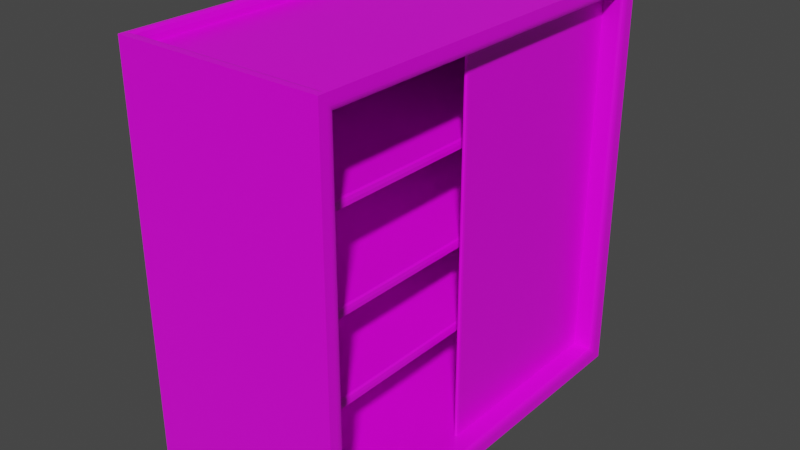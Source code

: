 # Source: armoire.blend  (saved by Blender 2.90.8; exported with 4.5.12 LTS)
import bpy
from mathutils import Matrix  # noqa: F401  (used for matrix-valued properties, if any)

bpy.ops.wm.read_factory_settings(use_empty=True)
scene = bpy.context.scene
scene.name = 'Scene'

# ---- collections
col_collection = bpy.data.collections.new('Collection'); scene.collection.children.link(col_collection)

# ---- images (referenced by path relative to the original .blend; pixels are not part of the script)
import os
ASSET_DIR = os.environ.get("B2B_ASSET_DIR", "")  # directory of the original .blend (textures are referenced by path, not embedded)
HERE = os.path.dirname(os.path.abspath(__file__))  # packed textures are extracted next to this script under _unpacked/

def load_image(name, relpath, width, height, colorspace="sRGB"):
    """Load a texture the original file referenced (path relative to the .blend, or extracted next to this script)."""
    p = next((c for c in (os.path.join(HERE, relpath), os.path.join(ASSET_DIR, relpath)) if relpath and os.path.exists(c)), "")
    if p:
        img = bpy.data.images.load(p, check_existing=True)
        img.name = name
    else:  # same state as the original file: an image datablock whose file is absent (Cycles renders it pink)
        img = bpy.data.images.new(name, width, height)
        img.source = "FILE"
        img.filepath = "//" + (relpath or name)
    img.colorspace_settings.name = colorspace
    return img
img_armoire_png = load_image('armoire.png', 'armoire.png', 1024, 1024, 'sRGB')

# ---- materials (node trees are filled in below, after node groups)
mat_material = bpy.data.materials.new('Material')
mat_material.alpha_threshold = 0.0
mat_material.use_transparent_shadow = False
mat_material.line_color = (0.0, 0.0, 0.0, 1.0)

# ---- material node trees
mat_material.use_nodes = True; mat_material.node_tree.nodes.clear()
_N = mat_material.node_tree.nodes; _L = mat_material.node_tree.links
n0 = _N.new('ShaderNodeOutputMaterial'); n0.name = 'Material Output'; n0.location = (300, 300)
n1 = _N.new('ShaderNodeBsdfPrincipled'); n1.name = 'Principled BSDF'; n1.location = (10, 300)
n1.distribution = 'GGX'
n1.subsurface_method = 'BURLEY'
n1.inputs[2].default_value = 0.4
n1.inputs[3].default_value = 1.45
n1.inputs[27].default_value = (0.0, 0.0, 0.0, 1.0)
n1.inputs[28].default_value = 1.0
n2 = _N.new('ShaderNodeTexImage'); n2.name = 'Image Texture'; n2.location = (-280, 275)
n2.image = img_armoire_png
_L.new(n1.outputs[0], n0.inputs[0])
_L.new(n2.outputs[0], n1.inputs[0])
n0.is_active_output = True

# ---- world
world_world = bpy.data.worlds.new('World'); scene.world = world_world
world_world.use_nodes = True; world_world.node_tree.nodes.clear()
_N = world_world.node_tree.nodes; _L = world_world.node_tree.links
n0 = _N.new('ShaderNodeOutputWorld'); n0.name = 'World Output'; n0.location = (300, 300)
n1 = _N.new('ShaderNodeBackground'); n1.name = 'Background'; n1.location = (10, 300)
n1.inputs[0].default_value = (0.05088, 0.05088, 0.05088, 1.0)
_L.new(n1.outputs[0], n0.inputs[0])
n0.is_active_output = True
world_world.color = (0.05088, 0.05088, 0.05088)
world_world.use_sun_shadow = False
world_world.sun_shadow_jitter_overblur = 0.0

# ---- meshes
me_cube = bpy.data.meshes.new('Cube')
me_cube.from_pydata([(-1.0, 1.0, -1.0), (-1.0, -1.0, -1.0), (1.0, 1.0, -1.0), (1.0, -1.0, -1.0), (0.7706, 0.9228, 0.9228), (0.7706, -0.9228, 0.9228), (0.7706, -0.9228, -0.9228), (-0.676, 0.9228, 0.9228), (-0.676, 0.9228, -0.9228), (-0.676, -0.9228, 0.9228), (-0.676, -0.9228, -0.9228), (1.0, 0.9584, 0.9584), (0.9644, 0.9228, 0.9228), (0.9983, 0.9474, 0.9474), (0.9932, 0.9374, 0.9374), (0.9853, 0.9296, 0.9296), (0.9754, 0.9245, 0.9245), (0.9644, 0.9228, -0.9228), (1.0, 0.9584, -0.9584), (0.9754, 0.9245, -0.9245), (0.9853, 0.9296, -0.9296), (0.9932, 0.9374, -0.9374), (0.9983, 0.9474, -0.9474), (0.9644, -0.9228, 0.9228), (1.0, -0.9584, 0.9584), (0.9754, -0.9245, 0.9245), (0.9853, -0.9296, 0.9296), (0.9932, -0.9374, 0.9374), (0.9983, -0.9474, 0.9474), (1.0, -0.9584, -0.9584), (0.9644, -0.9228, -0.9228), (0.9983, -0.9474, -0.9474), (0.9932, -0.9374, -0.9374), (0.9853, -0.9296, -0.9296), (0.9754, -0.9245, -0.9245), (1.0, 1.0, 0.0), (1.0, -1.0, 0.0), (0.7706, 0.9228, 0.0), (0.7706, -0.9228, 0.0), (-0.676, -0.9228, 0.0), (0.9644, 0.9228, 0.0), (0.9754, 0.9245, 0.0), (0.9853, 0.9296, 0.0), (0.9932, 0.9374, 0.0), (0.9983, 0.9474, 0.0), (1.0, 0.9584, 0.0), (1.0, -0.9584, 0.0), (0.9983, -0.9474, 0.0), (0.9932, -0.9374, 0.0), (0.9853, -0.9296, 0.0), (0.9754, -0.9245, 0.0), (0.9644, -0.9228, 0.0), (0.9754, 0.9245, 0.4623), (0.9853, 0.9296, 0.4648), (0.9932, 0.9374, 0.4687), (0.9983, 0.9474, 0.4737), (1.0, 0.9584, 0.4792), (0.9983, -0.9474, 0.4737), (0.9932, -0.9374, 0.4687), (0.9853, -0.9296, 0.4648), (0.9754, -0.9245, 0.4623), (0.9644, -0.9228, 0.4614), (1.0, 1.0, 0.5), (1.0, -1.0, 0.5), (0.7706, 0.9228, 0.4614), (0.7706, -0.9228, 0.4614), (-0.676, -0.9228, 0.4614), (0.9644, 0.9228, 0.4614), (1.0, -0.9584, 0.4792), (1.0, 1.0, -0.5), (1.0, -1.0, -0.5), (0.7706, 0.9228, -0.4614), (0.7706, -0.9228, -0.4614), (-0.676, 0.9228, -0.4614), (-0.676, -0.9228, -0.4614), (0.9644, 0.9228, -0.4614), (1.0, -0.9584, -0.4792), (0.9754, 0.9245, -0.4623), (0.9853, 0.9296, -0.4648), (0.9932, 0.9374, -0.4687), (0.9983, 0.9474, -0.4737), (1.0, 0.9584, -0.4792), (0.9983, -0.9474, -0.4737), (0.9932, -0.9374, -0.4687), (0.9853, -0.9296, -0.4648), (0.9754, -0.9245, -0.4623), (0.9644, -0.9228, -0.4614), (0.7706, -0.07724, -0.9228), (0.7706, -0.07724, 0.9339), (0.7706, 0.9228, -0.9228), (0.7706, 0.9228, 0.9339), (-0.9, -0.9, -0.98), (-0.9, -0.9, -1.02), (0.7956, 0.9228, -0.9228), (0.7956, 0.9228, 0.9339), (0.7956, -0.06308, -0.9228), (0.7814, -0.07724, -0.9228), (0.7914, -0.07309, -0.9228), (0.7814, -0.07724, 0.9339), (0.7956, -0.06308, 0.9339), (0.7914, -0.07309, 0.9339), (-0.9, 0.9, -1.02), (-0.9, 0.9, -0.98), (0.9, -0.9, -1.02), (0.9, -0.9, -0.98), (0.9, 0.9, -1.02), (0.9, 0.9, -0.98), (0.5814, 0.9228, -0.4614), (-0.676, -0.9228, -0.4214), (-0.676, 0.9228, -0.4214), (0.5814, -0.9228, -0.4614), (0.5814, 0.9228, -0.04), (-0.676, 0.9228, -0.04), (-0.676, -0.9228, -0.04), (-0.676, 0.9228, 0.0), (0.5814, -0.9228, -0.04), (0.5814, 0.9228, 0.4214), (-0.676, 0.9228, 0.4214), (-0.676, -0.9228, 0.4214), (-0.676, 0.9228, 0.4614), (0.5814, -0.9228, 0.4214), (1.0, -1.0, 1.0), (-1.0, -1.0, 1.0), (1.0, 1.0, 1.0), (-1.0, 1.0, 1.0), (0.9378, -0.9378, 0.9439), (-0.9378, -0.9378, 0.9439), (0.9378, 0.9378, 0.9439), (-0.9378, 0.9378, 0.9439), (-0.9378, 0.9378, 0.9699), (-0.9678, 0.9678, 1.0), (-0.9466, 0.9466, 0.9912), (-0.9378, -0.9378, 0.9699), (-0.9678, -0.9678, 1.0), (-0.9466, -0.9466, 0.9912), (0.9678, 0.9678, 1.0), (0.9378, 0.9378, 0.9699), (0.9466, 0.9466, 0.9912), (0.9678, -0.9678, 1.0), (0.9378, -0.9378, 0.9699), (0.9466, -0.9466, 0.9912), (0.5591, 0.9228, -0.4214), (0.5814, 0.9228, -0.4437), (0.5748, 0.9228, -0.4279), (0.5814, -0.9228, -0.4437), (0.5591, -0.9228, -0.4214), (0.5748, -0.9228, -0.4279), (0.5591, 0.9228, 0.0), (0.5814, 0.9228, -0.02227), (0.5748, 0.9228, -0.006524), (0.5814, -0.9228, -0.02227), (0.5591, -0.9228, 0.0), (0.5748, -0.9228, -0.006524), (0.5591, 0.9228, 0.4614), (0.5814, 0.9228, 0.4391), (0.5748, 0.9228, 0.4549), (0.5814, -0.9228, 0.4391), (0.5591, -0.9228, 0.4614), (0.5748, -0.9228, 0.4549)], [], [(132, 139, 125, 126), (36, 63, 121, 122, 1, 3, 70), (1, 122, 124, 0), (0, 2, 3, 1), (24, 11, 123, 121), (124, 123, 62, 35, 69, 2, 0), (12, 23, 5, 4), (30, 17, 89, 6), (86, 30, 6, 72), (4, 5, 9, 7), (81, 18, 2, 69), (18, 29, 3, 2), (68, 24, 121, 63), (119, 7, 9, 66), (64, 4, 7, 119), (6, 89, 8, 10), (72, 6, 10, 74), (75, 17, 19, 77), (77, 19, 20, 78), (78, 20, 21, 79), (79, 21, 22, 80), (80, 22, 18, 81), (76, 29, 31, 82), (82, 31, 32, 83), (83, 32, 33, 84), (84, 33, 34, 85), (85, 34, 30, 86), (11, 24, 28, 13), (13, 28, 27, 14), (14, 27, 26, 15), (15, 26, 25, 16), (16, 25, 23, 12), (29, 18, 22, 31), (31, 22, 21, 32), (32, 21, 20, 33), (33, 20, 19, 34), (34, 19, 17, 30), (67, 12, 4, 64), (75, 40, 37, 71), (60, 50, 51, 61), (59, 49, 50, 60), (58, 48, 49, 59), (57, 47, 48, 58), (68, 46, 47, 57), (55, 44, 45, 56), (54, 43, 44, 55), (53, 42, 43, 54), (52, 41, 42, 53), (67, 40, 41, 52), (65, 38, 39, 66), (71, 37, 114, 73), (73, 114, 39, 74), (76, 46, 36, 70), (56, 45, 35, 62), (61, 51, 38, 65), (23, 61, 65, 5), (11, 56, 62, 123), (5, 65, 66, 9), (12, 67, 52, 16), (16, 52, 53, 15), (15, 53, 54, 14), (14, 54, 55, 13), (13, 55, 56, 11), (24, 68, 57, 28), (28, 57, 58, 27), (27, 58, 59, 26), (26, 59, 60, 25), (25, 60, 61, 23), (40, 67, 64, 37), (37, 64, 119, 114), (114, 119, 66, 39), (46, 68, 63, 36), (29, 76, 70, 3), (8, 73, 74, 10), (89, 71, 73, 8), (17, 75, 71, 89), (50, 85, 86, 51), (49, 84, 85, 50), (48, 83, 84, 49), (47, 82, 83, 48), (46, 76, 82, 47), (44, 80, 81, 45), (43, 79, 80, 44), (42, 78, 79, 43), (41, 77, 78, 42), (40, 75, 77, 41), (38, 72, 74, 39), (45, 81, 69, 35), (51, 86, 72, 38), (87, 88, 90, 89), (89, 90, 94, 93), (96, 98, 88, 87), (94, 90, 88, 98, 100, 99), (93, 94, 99, 95), (92, 101, 102, 91), (98, 96, 97, 100), (100, 97, 95, 99), (89, 93, 95, 97, 96, 87), (101, 105, 106, 102), (105, 103, 104, 106), (103, 92, 91, 104), (101, 92, 103, 105), (106, 104, 91, 102), (74, 108, 109, 73), (107, 142, 144, 110), (110, 144, 146, 145, 108, 74), (147, 114, 39, 151), (73, 107, 110, 74), (73, 109, 141, 143, 142, 107), (153, 119, 66, 157), (112, 111, 115, 113), (111, 148, 150, 115), (117, 116, 120, 118), (116, 154, 156, 120), (139, 136, 127, 125), (136, 129, 128, 127), (133, 130, 124, 122), (127, 128, 126, 125), (135, 138, 121, 123), (130, 135, 123, 124), (138, 133, 122, 121), (139, 132, 134, 140), (140, 134, 133, 138), (136, 139, 140, 137), (137, 140, 138, 135), (132, 129, 131, 134), (134, 131, 130, 133), (129, 136, 137, 131), (131, 137, 135, 130), (129, 132, 126, 128), (141, 145, 146, 143), (143, 146, 144, 142), (147, 151, 152, 149), (149, 152, 150, 148), (153, 157, 158, 155), (155, 158, 156, 154), (141, 109, 108, 145)])
_uv = me_cube.uv_layers.new(name='UVMap')
_uv.uv.foreach_set('vector', [0.2112, 0.4217, 0.2112, 0.6178, 0.2084, 0.6178, 0.2084, 0.4217, 0.2147, 0.5265, 0.2147, 0.4739, 0.2147, 0.4213, 0.4279, 0.4208, 0.4279, 0.6312, 0.2147, 0.6317, 0.2147, 0.5791, 0.4291, 0.4208, 0.2147, 0.4208, 0.2147, 0.2104, 0.4291, 0.2104, 0.2147, 8.152e-08, 0.4292, 0.0, 0.4292, 0.2104, 0.2147, 0.2104, 0.004471, 0.004445, 0.004471, 0.2061, 0.0, 0.2105, 7.044e-08, 6.526e-05, 0.4291, 0.2104, 0.6426, 0.2108, 0.6426, 0.2634, 0.6426, 0.316, 0.6426, 0.3686, 0.6426, 0.4212, 0.4291, 0.4208, 0.6331, 0.1957, 0.6331, 0.001544, 0.6539, 0.001544, 0.6539, 0.1957, 0.6458, 0.4061, 0.6458, 0.212, 0.6666, 0.212, 0.6666, 0.4061, 0.6042, 0.7578, 0.6042, 0.8063, 0.5835, 0.8062, 0.5835, 0.7577, 0.6539, 0.1957, 0.6539, 0.001544, 0.809, 0.001544, 0.809, 0.1957, 0.1588, 0.206, 0.2103, 0.206, 0.2147, 0.2104, 0.161, 0.2104, 0.2103, 0.206, 0.2103, 0.004382, 0.2147, 0.0, 0.2147, 0.2104, 0.05592, 0.004429, 0.004471, 0.004445, 7.044e-08, 6.526e-05, 0.05368, 4.895e-05, 0.1486, 0.4209, 0.1981, 0.4209, 0.1981, 0.615, 0.1486, 0.6151, 0.7617, 0.7578, 0.7617, 0.8063, 0.6075, 0.8066, 0.6075, 0.7581, 0.6666, 0.4061, 0.6666, 0.212, 0.8214, 0.212, 0.8214, 0.4061, 0.5835, 0.7577, 0.5835, 0.8062, 0.4291, 0.8059, 0.4291, 0.7574, 0.7823, 0.6606, 0.7823, 0.6121, 0.7835, 0.6119, 0.7835, 0.6606, 0.7835, 0.6606, 0.7835, 0.6119, 0.7846, 0.6114, 0.7846, 0.6603, 0.7846, 0.6603, 0.7846, 0.6114, 0.7856, 0.6106, 0.7856, 0.6599, 0.1577, 0.2038, 0.208, 0.2038, 0.2091, 0.2049, 0.1582, 0.2049, 0.1582, 0.2049, 0.2091, 0.2049, 0.2103, 0.206, 0.1588, 0.206, 0.1588, 0.004398, 0.2103, 0.004382, 0.2091, 0.005538, 0.1582, 0.005554, 0.1582, 0.005554, 0.2091, 0.005538, 0.208, 0.006578, 0.1577, 0.006593, 0.6075, 0.7585, 0.6075, 0.8078, 0.6065, 0.807, 0.6065, 0.7581, 0.6065, 0.7581, 0.6065, 0.807, 0.6054, 0.8065, 0.6054, 0.7578, 0.6054, 0.7578, 0.6054, 0.8065, 0.6042, 0.8063, 0.6042, 0.7578, 0.004471, 0.2061, 0.004471, 0.004445, 0.005645, 0.0056, 0.005645, 0.2049, 0.005645, 0.2049, 0.005645, 0.0056, 0.006691, 0.006639, 0.006691, 0.2039, 0.6299, 0.1973, 0.6299, 0.0, 0.6308, 0.0008285, 0.6308, 0.1964, 0.6308, 0.1964, 0.6308, 0.0008285, 0.6319, 0.00136, 0.6319, 0.1959, 0.6319, 0.1959, 0.6319, 0.00136, 0.6331, 0.001544, 0.6331, 0.1957, 0.2103, 0.004382, 0.2103, 0.206, 0.2091, 0.2049, 0.2091, 0.005538, 0.2091, 0.005538, 0.2091, 0.2049, 0.208, 0.2038, 0.208, 0.006578, 0.6426, 0.4077, 0.6426, 0.2104, 0.6435, 0.2112, 0.6435, 0.4068, 0.6435, 0.4068, 0.6435, 0.2112, 0.6446, 0.2118, 0.6446, 0.4063, 0.6446, 0.4063, 0.6446, 0.2118, 0.6458, 0.212, 0.6458, 0.4061, 0.7823, 0.7577, 0.7823, 0.8063, 0.7617, 0.8063, 0.7617, 0.7578, 0.7823, 0.6606, 0.7823, 0.7092, 0.7617, 0.7092, 0.7617, 0.6607, 0.6054, 0.6606, 0.6054, 0.7092, 0.6042, 0.7092, 0.6042, 0.6607, 0.6065, 0.6603, 0.6065, 0.7092, 0.6054, 0.7092, 0.6054, 0.6606, 0.6075, 0.6599, 0.6075, 0.7092, 0.6065, 0.7092, 0.6065, 0.6603, 0.0565, 0.005585, 0.1074, 0.005569, 0.1073, 0.006608, 0.05701, 0.006624, 0.05592, 0.004429, 0.1074, 0.004414, 0.1074, 0.005569, 0.0565, 0.005585, 0.0565, 0.2049, 0.1074, 0.2049, 0.1074, 0.2061, 0.05592, 0.2061, 0.05701, 0.2039, 0.1073, 0.2039, 0.1074, 0.2049, 0.0565, 0.2049, 0.7846, 0.7581, 0.7846, 0.7092, 0.7856, 0.7092, 0.7856, 0.7585, 0.7835, 0.7578, 0.7835, 0.7092, 0.7846, 0.7092, 0.7846, 0.7581, 0.7823, 0.7577, 0.7823, 0.7092, 0.7835, 0.7092, 0.7835, 0.7578, 0.5835, 0.6606, 0.5835, 0.7092, 0.4291, 0.7089, 0.4291, 0.6603, 0.7617, 0.6607, 0.7617, 0.7092, 0.6075, 0.7096, 0.6075, 0.661, 0.04953, 0.4209, 0.09907, 0.4209, 0.09907, 0.6151, 0.04953, 0.6151, 0.1588, 0.004398, 0.1074, 0.004414, 0.1074, 3.263e-05, 0.161, 1.63e-05, 0.05592, 0.2061, 0.1074, 0.2061, 0.1074, 0.2104, 0.05368, 0.2105, 0.6042, 0.6607, 0.6042, 0.7092, 0.5835, 0.7092, 0.5835, 0.6606, 0.6042, 0.6122, 0.6042, 0.6607, 0.5835, 0.6606, 0.5835, 0.6121, 0.004471, 0.2061, 0.05592, 0.2061, 0.05368, 0.2105, 0.0, 0.2105, 0.5835, 0.6121, 0.5835, 0.6606, 0.4291, 0.6603, 0.4291, 0.6118, 0.7823, 0.8063, 0.7823, 0.7577, 0.7835, 0.7578, 0.7835, 0.8064, 0.7835, 0.8064, 0.7835, 0.7578, 0.7846, 0.7581, 0.7846, 0.807, 0.7846, 0.807, 0.7846, 0.7581, 0.7856, 0.7585, 0.7856, 0.8078, 0.006691, 0.2039, 0.05701, 0.2039, 0.0565, 0.2049, 0.005645, 0.2049, 0.005645, 0.2049, 0.0565, 0.2049, 0.05592, 0.2061, 0.004471, 0.2061, 0.004471, 0.004445, 0.05592, 0.004429, 0.0565, 0.005585, 0.005645, 0.0056, 0.005645, 0.0056, 0.0565, 0.005585, 0.05701, 0.006624, 0.006691, 0.006639, 0.6075, 0.6106, 0.6075, 0.6599, 0.6065, 0.6603, 0.6065, 0.6114, 0.6065, 0.6114, 0.6065, 0.6603, 0.6054, 0.6606, 0.6054, 0.612, 0.6054, 0.612, 0.6054, 0.6606, 0.6042, 0.6607, 0.6042, 0.6122, 0.7823, 0.7092, 0.7823, 0.7577, 0.7617, 0.7578, 0.7617, 0.7092, 0.7617, 0.7092, 0.7617, 0.7578, 0.6075, 0.7581, 0.6075, 0.7096, 0.09907, 0.4209, 0.1486, 0.4209, 0.1486, 0.6151, 0.09907, 0.6151, 0.1074, 0.004414, 0.05592, 0.004429, 0.05368, 4.895e-05, 0.1074, 3.263e-05, 0.2103, 0.004382, 0.1588, 0.004398, 0.161, 1.63e-05, 0.2147, 0.0, 0.0, 0.4209, 0.04953, 0.4209, 0.04953, 0.6151, 0.0, 0.6151, 0.7617, 0.6122, 0.7617, 0.6607, 0.6075, 0.661, 0.6075, 0.6125, 0.7823, 0.6121, 0.7823, 0.6606, 0.7617, 0.6607, 0.7617, 0.6122, 0.6054, 0.7092, 0.6054, 0.7578, 0.6042, 0.7578, 0.6042, 0.7092, 0.6065, 0.7092, 0.6065, 0.7581, 0.6054, 0.7578, 0.6054, 0.7092, 0.6075, 0.7092, 0.6075, 0.7585, 0.6065, 0.7581, 0.6065, 0.7092, 0.1074, 0.005569, 0.1582, 0.005554, 0.1577, 0.006593, 0.1073, 0.006608, 0.1074, 0.004414, 0.1588, 0.004398, 0.1582, 0.005554, 0.1074, 0.005569, 0.1074, 0.2049, 0.1582, 0.2049, 0.1588, 0.206, 0.1074, 0.2061, 0.1073, 0.2039, 0.1577, 0.2038, 0.1582, 0.2049, 0.1074, 0.2049, 0.7846, 0.7092, 0.7846, 0.6603, 0.7856, 0.6599, 0.7856, 0.7092, 0.7835, 0.7092, 0.7835, 0.6606, 0.7846, 0.6603, 0.7846, 0.7092, 0.7823, 0.7092, 0.7823, 0.6606, 0.7835, 0.6606, 0.7835, 0.7092, 0.5835, 0.7092, 0.5835, 0.7577, 0.4291, 0.7574, 0.4291, 0.7089, 0.1074, 0.2061, 0.1588, 0.206, 0.161, 0.2104, 0.1074, 0.2104, 0.6042, 0.7092, 0.6042, 0.7578, 0.5835, 0.7577, 0.5835, 0.7092, 0.7856, 0.9997, 0.7856, 0.8048, 0.893, 0.8048, 0.893, 0.9997, 0.1808, 0.8104, 0.1808, 0.6151, 0.1835, 0.6151, 0.1835, 0.8104, 0.1847, 0.6151, 0.1847, 0.8104, 0.1835, 0.8104, 0.1835, 0.6151, 0.1911, 0.7203, 0.1885, 0.7203, 0.1885, 0.6151, 0.1896, 0.6151, 0.1907, 0.6155, 0.1911, 0.6166, 0.893, 1.0, 0.893, 0.8048, 0.9989, 0.8048, 0.9989, 1.0, 0.1485, 0.6151, 0.1485, 0.8045, 0.1442, 0.8045, 0.1442, 0.6151, 0.1847, 0.8104, 0.1847, 0.6151, 0.1858, 0.6151, 0.1858, 0.8104, 1.0, 0.8048, 1.0, 1.0, 0.9989, 1.0, 0.9989, 0.8048, 0.1858, 0.6151, 0.1885, 0.6151, 0.1885, 0.7188, 0.188, 0.7199, 0.1869, 0.7203, 0.1858, 0.7203, 0.1614, 0.6151, 0.1614, 0.803, 0.1571, 0.803, 0.1571, 0.6151, 0.1528, 0.6151, 0.1528, 0.8045, 0.1485, 0.8045, 0.1485, 0.6151, 0.1571, 0.6151, 0.1571, 0.8033, 0.1528, 0.8033, 0.1528, 0.6151, 0.8148, 0.4212, 0.8148, 0.6106, 0.6221, 0.6106, 0.6221, 0.4212, 0.6221, 0.4212, 0.6221, 0.6106, 0.4291, 0.6106, 0.4291, 0.4212, 0.1442, 0.8093, 0.1399, 0.8093, 0.1399, 0.6151, 0.1442, 0.6151, 0.1686, 0.6151, 0.1705, 0.6151, 0.1705, 0.8093, 0.1686, 0.8093, 0.1808, 0.7464, 0.1789, 0.7464, 0.1772, 0.7457, 0.1765, 0.744, 0.1765, 0.6151, 0.1808, 0.6151, 0.9412, 0.1942, 0.809, 0.1942, 0.809, 6.271e-09, 0.9412, 0.0, 0.7856, 0.6106, 0.9204, 0.6106, 0.9204, 0.8048, 0.7856, 0.8048, 0.1722, 0.6151, 0.1765, 0.6151, 0.1765, 0.7442, 0.1758, 0.7459, 0.1741, 0.7465, 0.1722, 0.7465, 0.9536, 0.4046, 0.8214, 0.4046, 0.8214, 0.2104, 0.9536, 0.2104, 0.2147, 0.6317, 0.3495, 0.6317, 0.3495, 0.8258, 0.2147, 0.8258, 0.1686, 0.8093, 0.1667, 0.8093, 0.1667, 0.6151, 0.1686, 0.6151, 0.1348, 0.8093, 1.281e-08, 0.8093, 0.0, 0.6151, 0.1348, 0.6151, 0.165, 0.8093, 0.1631, 0.8093, 0.1631, 0.6151, 0.165, 0.6151, 0.2009, 0.4218, 0.2009, 0.6191, 0.1981, 0.6191, 0.1981, 0.4218, 0.1371, 0.8117, 0.1371, 0.6159, 0.1399, 0.6159, 0.1399, 0.8117, 0.003444, 0.2139, 0.003444, 0.4175, 3.842e-08, 0.4209, 0.0, 0.2105, 0.6299, 0.1973, 0.4292, 0.1973, 0.4292, 6.271e-09, 0.6299, 0.0, 0.2106, 0.4175, 0.2106, 0.2139, 0.2141, 0.2105, 0.2141, 0.4209, 0.003444, 0.4175, 0.2106, 0.4175, 0.2141, 0.4209, 3.842e-08, 0.4209, 0.2106, 0.2139, 0.003444, 0.2139, 0.0, 0.2105, 0.2141, 0.2105, 0.2112, 0.6178, 0.2112, 0.4217, 0.2135, 0.4209, 0.2135, 0.6188, 0.2084, 0.2161, 0.0058, 0.2161, 0.003444, 0.2139, 0.2106, 0.2139, 0.2009, 0.6191, 0.2009, 0.4218, 0.2033, 0.4209, 0.2033, 0.6201, 0.2084, 0.4153, 0.2084, 0.2161, 0.2106, 0.2139, 0.2106, 0.4175, 0.2061, 0.6191, 0.2061, 0.4218, 0.2084, 0.4209, 0.2084, 0.6201, 0.0058, 0.2161, 0.0058, 0.4153, 0.003444, 0.4175, 0.003444, 0.2139, 0.1371, 0.6159, 0.1371, 0.8117, 0.1348, 0.8127, 0.1348, 0.6151, 0.0058, 0.4153, 0.2084, 0.4153, 0.2106, 0.4175, 0.003444, 0.4175, 0.2061, 0.4218, 0.2061, 0.6191, 0.2033, 0.6191, 0.2033, 0.4218, 0.947, 0.6106, 0.947, 0.4164, 0.9487, 0.4164, 0.9487, 0.6106, 0.1722, 0.6151, 0.1722, 0.8093, 0.1705, 0.8093, 0.1705, 0.6151, 0.9412, 0.1942, 0.9412, 0.0, 0.9429, 6.271e-09, 0.9429, 0.1942, 0.165, 0.8093, 0.165, 0.6151, 0.1667, 0.6151, 0.1667, 0.8093, 0.9536, 0.4046, 0.9536, 0.2104, 0.9553, 0.2104, 0.9553, 0.4046, 0.1614, 0.8093, 0.1614, 0.6151, 0.1631, 0.6151, 0.1631, 0.8093, 0.947, 0.6106, 0.8148, 0.6106, 0.8148, 0.4164, 0.947, 0.4164])
me_cube.materials.append(mat_material)
me_cube.use_remesh_preserve_volume = False
me_cube.use_remesh_preserve_attributes = False
me_cube.use_mirror_vertex_groups = False
me_cube.update()

# ---- objects
ob_cube = bpy.data.objects.new('Cube', me_cube)

# ---- transforms, parenting, visibility, modifiers, constraints
ob_cube.location = (0.0, 0.0, 1.0)
ob_cube.scale = (0.5, 1.0, 1.0)
ob_cube.lock_rotations_4d = False
ob_cube.empty_display_type = 'ARROWS'
ob_cube.lineart.crease_threshold = 0.0

# ---- collection membership
col_collection.objects.link(ob_cube)

# ---- scene / render settings (as saved in the file)
scene.frame_start = 1; scene.frame_end = 250; scene.frame_set(1)
scene.render.engine = 'BLENDER_EEVEE_NEXT'
scene.cycles.use_denoising = False
scene.cycles.samples = 128
scene.cycles.sampling_pattern = 'TABULATED_SOBOL'
scene.cycles.use_adaptive_sampling = False
scene.cycles.use_light_tree = False
scene.view_settings.view_transform = 'Filmic'
bpy.context.view_layer.update()

# ---- added for rendering (the .blend has no active camera and no usable light): camera, sun
cam_auto = bpy.data.cameras.new('AutoCamera')
cam_auto.lens = 50.0
cam_auto.sensor_width = 36.0
cam_auto.clip_end = 1000.0
ob_auto_camera = bpy.data.objects.new('AutoCamera', cam_auto)
scene.collection.objects.link(ob_auto_camera)
ob_auto_camera.location = (2.78804, -3.34565, 3.22044)
ob_auto_camera.rotation_euler = (1.09748, -7.21219e-08, 0.694738)
scene.camera = ob_auto_camera
light_auto_sun = bpy.data.lights.new('AutoSun', 'SUN')
light_auto_sun.energy = 3.0
light_auto_sun.angle = 0.0523599
ob_auto_sun = bpy.data.objects.new('AutoSun', light_auto_sun)
scene.collection.objects.link(ob_auto_sun)
ob_auto_sun.rotation_euler = (0.872665, 0.174533, 0.523599)
bpy.context.view_layer.update()
